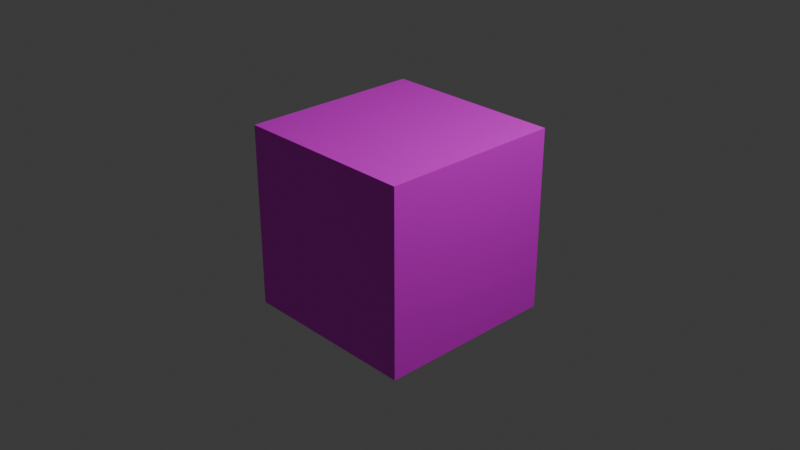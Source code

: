 # Source: CornerWOG.blend  (saved by Blender 4.5.87; exported with 4.5.12 LTS)
import bpy
from mathutils import Matrix  # noqa: F401  (used for matrix-valued properties, if any)

bpy.ops.wm.read_factory_settings(use_empty=True)
scene = bpy.context.scene
scene.name = 'Scene'

# ---- collections
col_collection = bpy.data.collections.new('Collection'); scene.collection.children.link(col_collection)

# ---- images (referenced by path relative to the original .blend; pixels are not part of the script)
import os
ASSET_DIR = os.environ.get("B2B_ASSET_DIR", "")  # directory of the original .blend (textures are referenced by path, not embedded)
HERE = os.path.dirname(os.path.abspath(__file__))  # packed textures are extracted next to this script under _unpacked/

def load_image(name, relpath, width, height, colorspace="sRGB"):
    """Load a texture the original file referenced (path relative to the .blend, or extracted next to this script)."""
    p = next((c for c in (os.path.join(HERE, relpath), os.path.join(ASSET_DIR, relpath)) if relpath and os.path.exists(c)), "")
    if p:
        img = bpy.data.images.load(p, check_existing=True)
        img.name = name
    else:  # same state as the original file: an image datablock whose file is absent (Cycles renders it pink)
        img = bpy.data.images.new(name, width, height)
        img.source = "FILE"
        img.filepath = "//" + (relpath or name)
    img.colorspace_settings.name = colorspace
    return img
img_cornerwog_png = load_image('CornerWOG.png', '', 1024, 1024, 'sRGB')

# ---- materials (node trees are filled in below, after node groups)
mat_material = bpy.data.materials.new('Material')
mat_material.alpha_threshold = 0.0
mat_material.roughness = 0.5
mat_material.line_color = (0.0, 0.0, 0.0, 1.0)

# ---- material node trees
mat_material.use_nodes = True; mat_material.node_tree.nodes.clear()
_N = mat_material.node_tree.nodes; _L = mat_material.node_tree.links
n0 = _N.new('ShaderNodeOutputMaterial'); n0.name = 'Material Output'; n0.location = (200, 100)
n1 = _N.new('ShaderNodeBsdfPrincipled'); n1.name = 'Principled BSDF'; n1.location = (-200, 100)
n1.inputs[3].default_value = 1.45
n2 = _N.new('ShaderNodeTexImage'); n2.name = 'Image Texture'; n2.location = (-532, 57)
n2.image = img_cornerwog_png
_L.new(n1.outputs[0], n0.inputs[0])
_L.new(n2.outputs[0], n1.inputs[0])
n0.is_active_output = True

# ---- world
world_world = bpy.data.worlds.new('World'); scene.world = world_world
world_world.color = (0.05088, 0.05088, 0.05088)
world_world.sun_shadow_jitter_overblur = 0.0

# ---- cameras
cam_camera = bpy.data.cameras.new('Camera')
cam_camera.clip_end = 100.0
cam_camera.ortho_scale = 7.314

# ---- lights
light_light = bpy.data.lights.new('Light', 'POINT')
light_light.energy = 1000.0
light_light.shadow_soft_size = 0.1

# ---- meshes
me_cube = bpy.data.meshes.new('Cube')
me_cube.from_pydata([(1.0, 1.0, 1.0), (1.0, 1.0, -1.0), (1.0, -1.0, 1.0), (1.0, -1.0, -1.0), (-1.0, 1.0, 1.0), (-1.0, 1.0, -1.0), (-1.0, -1.0, 1.0), (-1.0, -1.0, -1.0)], [], [(0, 4, 6, 2), (3, 2, 6, 7), (7, 6, 4, 5), (5, 1, 3, 7), (1, 0, 2, 3), (5, 4, 0, 1)])
_uv = me_cube.uv_layers.new(name='UVMap')
_uv.uv.foreach_set('vector', [0.6659, 0.5, 0.9977, 0.4988, 0.9977, 0.7488, 0.6659, 0.75, 0.3374, 0.75, 0.6659, 0.75, 0.6659, 1.001, 0.3374, 1.0, 0.3341, -0.00123, 0.6643, 0.0, 0.6643, 0.2488, 0.3308, 0.25, 0.0006442, 0.4975, 0.3374, 0.5, 0.3374, 0.75, 0.0006442, 0.7475, 0.3374, 0.5, 0.6659, 0.5, 0.6659, 0.75, 0.3374, 0.75, 0.3308, 0.25, 0.6643, 0.2488, 0.6659, 0.5, 0.3374, 0.5])
me_cube.materials.append(mat_material)
me_cube.use_mirror_vertex_groups = False
me_cube.update()

# ---- objects
ob_cube = bpy.data.objects.new('Cube', me_cube)
ob_light = bpy.data.objects.new('Light', light_light)
ob_camera = bpy.data.objects.new('Camera', cam_camera)

# ---- transforms, parenting, visibility, modifiers, constraints
ob_cube.location = (0.0, 0.0, 0.0)
ob_cube.lock_rotations_4d = False
ob_cube.empty_display_type = 'ARROWS'
ob_cube.lineart.crease_threshold = 0.0
ob_light.location = (4.076, 1.005, 5.904)
ob_light.rotation_euler = (0.6503, 0.05522, 1.866)
ob_light.lock_rotations_4d = False
ob_light.empty_display_type = 'ARROWS'
ob_light.color = (0.0, 0.0, 0.0, 0.0)
ob_light.lineart.crease_threshold = 0.0
ob_camera.location = (7.359, -6.926, 4.958)
ob_camera.rotation_euler = (1.109, 0.0, 0.8149)
ob_camera.lock_rotations_4d = False
ob_camera.empty_display_type = 'ARROWS'
ob_camera.color = (0.0, 0.0, 0.0, 0.0)
ob_camera.display_type = 'WIRE'
ob_camera.lineart.crease_threshold = 0.0

# ---- collection membership
col_collection.objects.link(ob_cube)
col_collection.objects.link(ob_light)
col_collection.objects.link(ob_camera)

# ---- scene / render settings (as saved in the file)
scene.camera = ob_camera
scene.frame_start = 1; scene.frame_end = 250; scene.frame_set(62)
scene.render.engine = 'BLENDER_EEVEE_NEXT'
bpy.context.view_layer.update()
